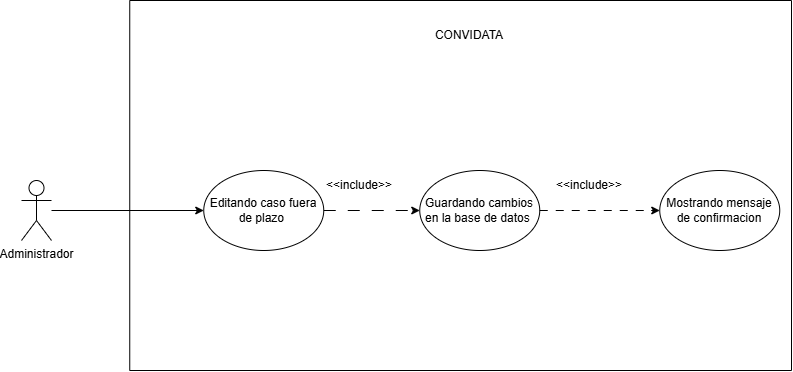

The diagram above was exported from draw.io. Its source (the exported page's mxGraphModel, read from the mxfile embedded in the PNG):
<mxGraphModel dx="1288" dy="659" grid="1" gridSize="10" guides="1" tooltips="1" connect="1" arrows="1" fold="1" page="1" pageScale="1" pageWidth="827" pageHeight="1169" math="0" shadow="0">
  <root>
    <mxCell id="0" />
    <mxCell id="1" parent="0" />
    <mxCell id="xNJZbuQd_lJsepHiwRZk-1" parent="1" style="swimlane;startSize=0;labelBackgroundColor=none;rounded=1;" value="&#10;" vertex="1">
      <mxGeometry height="370" width="661.75" x="158.25" y="420" as="geometry" />
    </mxCell>
    <mxCell id="xNJZbuQd_lJsepHiwRZk-2" edge="1" parent="xNJZbuQd_lJsepHiwRZk-1" source="xNJZbuQd_lJsepHiwRZk-3" style="edgeStyle=orthogonalEdgeStyle;rounded=0;orthogonalLoop=1;jettySize=auto;html=1;entryX=0;entryY=0.5;entryDx=0;entryDy=0;dashed=1;dashPattern=12 12;" target="xNJZbuQd_lJsepHiwRZk-5">
      <mxGeometry relative="1" as="geometry" />
    </mxCell>
    <mxCell id="xNJZbuQd_lJsepHiwRZk-3" parent="xNJZbuQd_lJsepHiwRZk-1" style="ellipse;whiteSpace=wrap;html=1;labelBackgroundColor=none;rounded=1;" value="Editando caso fuera de plazo&amp;nbsp;" vertex="1">
      <mxGeometry height="80" width="120" x="74" y="170" as="geometry" />
    </mxCell>
    <mxCell id="xNJZbuQd_lJsepHiwRZk-4" parent="xNJZbuQd_lJsepHiwRZk-1" style="text;html=1;whiteSpace=wrap;strokeColor=none;fillColor=none;align=center;verticalAlign=middle;rounded=1;labelBackgroundColor=none;" value="CONVIDATA" vertex="1">
      <mxGeometry height="30" width="60" x="310" y="20" as="geometry" />
    </mxCell>
    <mxCell id="xNJZbuQd_lJsepHiwRZk-5" parent="xNJZbuQd_lJsepHiwRZk-1" style="ellipse;whiteSpace=wrap;html=1;" value="Guardando cambios en la base de datos&amp;nbsp;" vertex="1">
      <mxGeometry height="80" width="120" x="290" y="170" as="geometry" />
    </mxCell>
    <mxCell id="xNJZbuQd_lJsepHiwRZk-6" parent="xNJZbuQd_lJsepHiwRZk-1" style="text;html=1;whiteSpace=wrap;strokeColor=none;fillColor=none;align=center;verticalAlign=middle;rounded=1;labelBackgroundColor=none;" value="&amp;lt;&amp;lt;include&amp;gt;&amp;gt;" vertex="1">
      <mxGeometry height="30" width="60" x="200" y="170" as="geometry" />
    </mxCell>
    <mxCell id="xNJZbuQd_lJsepHiwRZk-7" parent="xNJZbuQd_lJsepHiwRZk-1" style="ellipse;whiteSpace=wrap;html=1;" value="Mostrando mensaje de confirmacion" vertex="1">
      <mxGeometry height="80" width="120" x="530" y="170" as="geometry" />
    </mxCell>
    <mxCell id="xNJZbuQd_lJsepHiwRZk-8" parent="xNJZbuQd_lJsepHiwRZk-1" style="text;html=1;whiteSpace=wrap;strokeColor=none;fillColor=none;align=center;verticalAlign=middle;rounded=1;labelBackgroundColor=none;" value="&amp;lt;&amp;lt;include&amp;gt;&amp;gt;" vertex="1">
      <mxGeometry height="30" width="60" x="430" y="170" as="geometry" />
    </mxCell>
    <mxCell id="xNJZbuQd_lJsepHiwRZk-9" edge="1" parent="xNJZbuQd_lJsepHiwRZk-1" source="xNJZbuQd_lJsepHiwRZk-5" style="edgeStyle=orthogonalEdgeStyle;rounded=0;orthogonalLoop=1;jettySize=auto;html=1;exitX=1;exitY=0.5;exitDx=0;exitDy=0;entryX=0;entryY=0.5;entryDx=0;entryDy=0;dashed=1;dashPattern=8 8;" target="xNJZbuQd_lJsepHiwRZk-7">
      <mxGeometry relative="1" as="geometry" />
    </mxCell>
    <mxCell id="xNJZbuQd_lJsepHiwRZk-10" edge="1" parent="1" source="xNJZbuQd_lJsepHiwRZk-11" style="edgeStyle=orthogonalEdgeStyle;rounded=0;orthogonalLoop=1;jettySize=auto;html=1;" target="xNJZbuQd_lJsepHiwRZk-3">
      <mxGeometry relative="1" as="geometry" />
    </mxCell>
    <mxCell id="xNJZbuQd_lJsepHiwRZk-11" parent="1" style="shape=umlActor;verticalLabelPosition=bottom;verticalAlign=top;html=1;outlineConnect=0;labelBackgroundColor=none;rounded=1;" value="Administrador" vertex="1">
      <mxGeometry height="60" width="30" x="50" y="600" as="geometry" />
    </mxCell>
  </root>
</mxGraphModel>